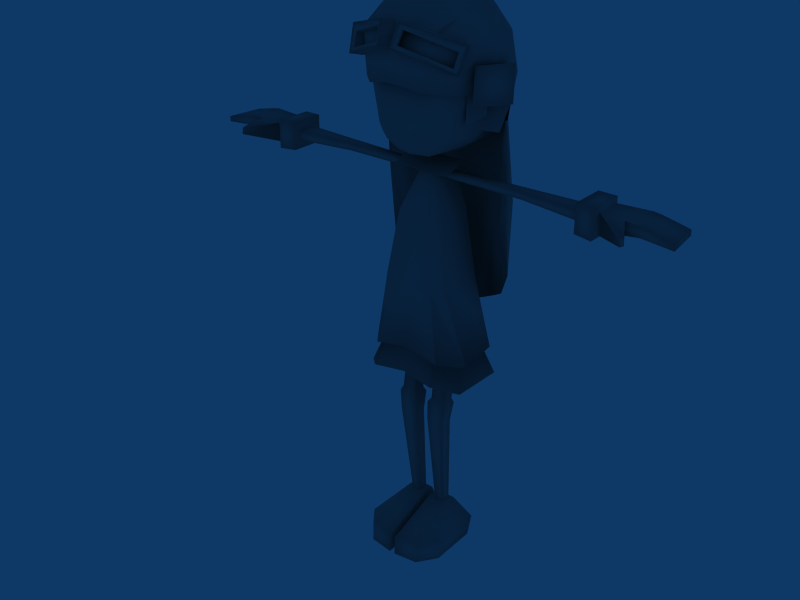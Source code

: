 # Source: PlayerGirl_test.blend  (saved by Blender 2.49.2; exported with 4.5.12 LTS)
import bpy
from mathutils import Matrix  # noqa: F401  (used for matrix-valued properties, if any)

bpy.ops.wm.read_factory_settings(use_empty=True)
scene = bpy.context.scene
scene.name = 'Scene'

# ---- collections
col_collection_1 = bpy.data.collections.new('Collection 1'); scene.collection.children.link(col_collection_1)
col_collection_2 = bpy.data.collections.new('Collection 2'); scene.collection.children.link(col_collection_2)

# ---- materials (node trees are filled in below, after node groups)
mat_02___default = bpy.data.materials.new('02 - Default')
mat_02___default.alpha_threshold = 0.0
mat_02___default.diffuse_color = (0.5882, 0.5882, 0.5882, 1.0)
mat_02___default.roughness = 0.5
mat_02___default.line_color = (0.0, 0.0, 0.0, 1.0)

# ---- material node trees

# ---- world
world_world = bpy.data.worlds.new('World'); scene.world = world_world
world_world.color = (0.05656, 0.2208, 0.4)
world_world.use_sun_shadow = False
world_world.sun_shadow_jitter_overblur = 0.0
world_world.cycles.sampling_method = 'MANUAL'
world_world.cycles.sample_map_resolution = 256

# ---- meshes
me_girlmesh = bpy.data.meshes.new('girlMesh')
me_girlmesh.from_pydata([(-4.374, 2.752, 73.21), (0.0009881, 5.865, 72.85), (-7.32, 5.718, 87.71), (-5.617, -5.823, 92.5), (-7.399, 4.919, 76.14), (0.0009881, -9.074, 76.14), (-7.945, 5.787, 81.92), (0.0009881, -8.842, 81.92), (-6.793, 4.234, 74.67), (0.0009881, -8.494, 74.67), (-5.153, -0.2986, 73.21), (-9.602, -0.2986, 87.73), (-8.18, -0.2986, 76.14), (-9.213, -0.2986, 81.92), (-7.009, -0.2986, 74.67), (-5.189, -8.045, 87.73), (-4.641, -8.149, 81.92), (-4.016, -8.235, 76.14), (-3.839, -7.449, 74.67), (-3.012, -5.877, 72.81), (-5.974, -5.167, 74.67), (-6.866, -5.608, 76.14), (-7.914, -5.763, 81.92), (-7.948, -5.633, 87.73), (-11.95, 2.67, 82.11), (-11.1, 0.5586, 76.61), (-8.18, -0.2986, 76.61), (-9.213, -0.2986, 82.42), (-8.967, 6.093, 47.28), (0.0009881, 8.847, 42.18), (-8.679, 6.218, 90.48), (0.0009881, 11.66, 89.83), (-6.761, 4.97, 93.79), (0.0009881, 5.134, 97.42), (0.0009881, -10.42, 89.87), (-7.089, -4.869, 93.78), (-8.064, 6.672, 79.17), (0.0009881, 11.25, 78.26), (0.0009881, 12.08, 84.52), (-9.123, 7.504, 84.05), (0.0009881, -10.99, 84.48), (-9.116, 6.957, 65.03), (-11.49, 3.913, 52.08), (0.0009881, -0.2986, 98.08), (-8.479, -0.2986, 94.95), (-10.96, -0.9222, 90.51), (-11.49, 1.963, 78.26), (-11.61, 2.591, 82.62), (-11.96, 3.684, 65.03), (-5.189, -9.496, 89.87), (-4.641, -10.3, 83.73), (-9.225, -6.508, 90.51), (-11.84, -0.371, 82.78), (-4.2, -0.2986, 97.36), (-3.234, 5.292, 96.28), (-3.363, 6.972, 95.16), (-4.909, 9.37, 90.25), (-5.077, 11.05, 84.05), (-5.054, 10.08, 78.26), (-5.071, 10.38, 65.03), (-4.968, 8.6, 44.59), (-3.489, -5.228, 95.78), (-3.019, -9.883, 89.87), (-2.577, -10.61, 84.19), (-10.43, 3.388, 90.49), (-7.654, 3.029, 94.26), (-4.074, 2.872, 96.75), (0.0009881, 2.542, 97.73), (-8.787, -6.202, 83.24), (-11.03, -2.665, 82.8), (-8.524, -4.283, 85.76), (-9.994, -0.8365, 85.89), (-9.667, -0.8365, 79.29), (-8.394, -4.229, 78.38), (-5.997, -7.58, 92.52), (-3.205, -8.06, 93.18), (0.0009881, -8.363, 93.6), (-1.046, -8.216, 92.92), (-1.417, -9.691, 92.08), (-1.064, -10.53, 90.03), (-8.415, -7.15, 87.29), (-10.7, -6.95, 90.91), (-9.457, -7.7, 89.89), (-8.669, -6.33, 89.47), (-2.414, -0.1754, 68.27), (-2.414, -0.1754, 69.28), (-2.414, -1.561, 68.27), (-2.414, -1.561, 69.28), (-28.7, 0.9239, 67.85), (-28.7, 0.9239, 69.46), (-28.7, -2.66, 69.46), (-42.06, 2.159, 68.31), (-42.06, 2.159, 69.22), (-27.32, 2.279, 71.12), (-27.32, 2.279, 66.4), (-42.8, -3.976, 68.31), (-27.32, -3.723, 66.4), (-27.32, -3.723, 71.12), (-42.8, -3.976, 69.22), (-30.37, 2.395, 71.05), (-30.37, 2.395, 66.24), (-30.37, -4.131, 66.24), (-30.37, -4.131, 71.05), (-30.83, 1.422, 70.37), (-31.07, -3.158, 66.97), (-31.07, 1.422, 66.65), (-30.83, -3.158, 70.37), (-36.44, 1.79, 70.5), (-35.18, -3.681, 68.34), (-36.57, 1.79, 68.34), (-35.06, -3.681, 70.5), (-36.17, -7.186, 69.33), (-36.56, -6.524, 69.27), (-36.68, -6.482, 68.17), (-36.4, -7.101, 68.14), (-37.83, 1.975, 70.22), (-37.57, -3.829, 68.69), (-37.9, 1.975, 68.69), (-37.51, -3.829, 70.22), (-38.42, -3.854, 70.05), (-38.74, 2.014, 70.01), (-16.07, 0.5966, 68.2), (-8.032, 4.819, 37.57), (-6.151, 2.654, 50.67), (-2.026, 1.821, 69.61), (-9.315, -3.552, 37.57), (0.0009881, -7.4, 39.93), (-6.033, -4.91, 50.67), (0.0009881, -6.332, 50.67), (-1.451, -1.702, 69.61), (-4.239, 2.233, 62.35), (0.0009881, 3.945, 62.35), (0.0009881, -5.387, 61.82), (-4.143, -4.228, 61.82), (-3.989, 4.433, 50.67), (-5.098, 6.812, 38.12), (-1.055, 2.616, 69.61), (-6.14, -7.497, 38.75), (-3.989, -6.332, 50.67), (-1.005, -2.079, 69.61), (-2.733, 3.945, 62.35), (-2.733, -5.387, 61.82), (-9.242, -4.968, 33.24), (-5.763, -8.531, 34.95), (-4.8, -6.332, 40.08), (-6.935, -3.969, 40.08), (-4.8, 4.433, 40.08), (0.0009884, 4.433, 40.08), (0.0001377, 8.077, 34.29), (-5.426, 7.367, 33.79), (-6.961, 2.654, 40.08), (-9.403, 4.489, 33.24), (-3.431, 0.4839, 6.518), (-1.679, 0.4839, 6.518), (-4.316, -0.8274, 24.3), (-3.431, -1.081, 6.518), (-1.679, -1.081, 6.518), (-4.316, -3.307, 24.51), (-1.383, -3.307, 24.51), (-4.156, -1.415, 37.97), (-1.525, -1.415, 37.97), (-1.835, -2.785, 28.74), (-4.637, -0.2726, 27.67), (-1.321, -3.22, 27.98), (-1.321, -0.2726, 27.67), (-7.143, 1.499, -0.2306), (-4.923, -10.53, -0.2306), (-0.5742, -1.475, 6.89), (-4.299, -1.475, 6.89), (-7.256, 2.409, 3.33), (-0.5605, -10.96, 3.33), (-5.036, -10.35, 3.33), (-0.5742, 0.8775, 6.89), (-4.299, 0.8775, 6.89), (-7.388, -7.306, 3.33), (-7.275, -7.141, -0.2306), (-0.5468, 1.499, -0.2306), (-0.5468, -11.13, -0.2306), (-0.5605, 2.409, 3.33), (-5.138, -4.202, 69.52), (0.0009881, -4.202, 69.52), (-5.138, 3.824, 69.34), (0.0009881, 3.824, 69.34), (-5.138, -0.1889, 71.05), (0.0009881, -0.1889, 71.05), (4.376, 2.752, 73.21), (7.322, 5.718, 87.71), (0.0009881, -6.816, 72.85), (0.0009881, -8.973, 87.73), (5.619, -5.823, 92.5), (0.0009881, -6.546, 93.65), (7.401, 4.919, 76.14), (7.947, 5.787, 81.92), (6.795, 4.234, 74.67), (0.0009881, 7.492, 74.67), (0.0009881, -0.2986, 72.85), (5.155, -0.2986, 73.21), (9.604, -0.2986, 87.73), (8.182, -0.2986, 76.14), (9.215, -0.2986, 81.92), (7.011, -0.2986, 74.67), (5.191, -8.045, 87.73), (4.643, -8.149, 81.92), (4.018, -8.235, 76.14), (3.841, -7.449, 74.67), (3.014, -5.877, 72.81), (5.976, -5.167, 74.67), (6.868, -5.608, 76.14), (7.916, -5.763, 81.92), (7.95, -5.633, 87.73), (11.95, 2.67, 82.11), (11.11, 0.5586, 76.61), (8.182, -0.2986, 76.61), (9.215, -0.2986, 82.42), (8.969, 6.093, 47.28), (8.681, 6.218, 90.48), (6.763, 4.97, 93.79), (7.091, -4.869, 93.78), (0.0009881, -5.592, 96.07), (8.066, 6.672, 79.17), (9.125, 7.504, 84.05), (9.118, 6.957, 65.03), (0.0009881, 11.47, 65.03), (11.49, 3.913, 52.08), (8.481, -0.2986, 94.95), (10.96, -0.9222, 90.51), (11.49, 1.963, 78.26), (11.61, 2.591, 82.62), (11.96, 3.684, 65.03), (5.191, -9.496, 89.87), (4.643, -10.3, 83.73), (9.227, -6.508, 90.51), (0.0009881, 9.057, 94.81), (11.84, -0.371, 82.78), (4.202, -0.2986, 97.36), (3.236, 5.292, 96.28), (3.365, 6.972, 95.16), (4.911, 9.37, 90.25), (5.079, 11.05, 84.05), (5.056, 10.08, 78.26), (5.073, 10.38, 65.03), (4.97, 8.6, 44.59), (3.491, -5.228, 95.78), (3.021, -9.883, 89.87), (2.579, -10.61, 84.19), (10.43, 3.388, 90.49), (7.656, 3.029, 94.26), (4.076, 2.872, 96.75), (8.789, -6.202, 83.24), (11.04, -2.665, 82.8), (8.526, -4.283, 85.76), (9.996, -0.8365, 85.89), (9.669, -0.8365, 79.29), (8.396, -4.229, 78.38), (5.999, -7.58, 92.52), (3.207, -8.06, 93.18), (1.048, -8.216, 92.92), (2.207, -11.06, 92.51), (1.066, -10.53, 90.03), (8.553, -7.33, 86.46), (8.417, -7.15, 87.29), (9.155, -5.682, 90.66), (8.671, -6.33, 89.47), (2.416, -0.1754, 68.27), (2.416, -1.561, 68.27), (2.416, -1.561, 69.28), (28.7, 0.9239, 67.85), (28.7, -2.66, 67.85), (28.7, -2.66, 69.46), (16.69, -1.396, 69.3), (42.06, 2.159, 68.31), (42.06, 2.159, 69.22), (27.32, 2.279, 71.12), (27.32, 2.279, 66.4), (42.8, -3.976, 68.31), (27.32, -3.723, 66.4), (27.32, -3.723, 71.12), (42.8, -3.976, 69.22), (30.37, 2.395, 71.05), (30.37, 2.395, 66.24), (30.37, -4.131, 66.24), (30.37, -4.131, 71.05), (30.83, 1.422, 70.37), (31.08, -3.158, 66.97), (31.08, 1.422, 66.65), (30.83, -3.158, 70.37), (36.44, 1.79, 70.5), (35.18, -3.681, 68.34), (36.57, 1.79, 68.34), (35.06, -3.681, 70.5), (36.17, -7.186, 69.33), (36.57, -6.524, 69.27), (36.68, -6.482, 68.17), (36.41, -7.101, 68.14), (37.84, 1.975, 70.22), (37.57, -3.829, 68.69), (37.9, 1.975, 68.69), (37.51, -3.829, 70.22), (38.42, -3.854, 70.05), (38.74, 2.014, 70.01), (16.07, 0.5966, 68.2), (8.034, 4.819, 37.57), (0.0001377, 6.803, 38.68), (6.153, 2.654, 50.67), (0.0009881, 4.433, 50.67), (2.028, 1.821, 69.61), (0.0009881, 2.882, 69.55), (9.317, -3.552, 37.57), (6.034, -4.91, 50.67), (1.453, -1.702, 69.61), (0.0009881, -2.005, 69.55), (4.24, 2.233, 62.35), (4.145, -4.228, 61.82), (3.991, 4.433, 50.67), (5.1, 6.812, 38.12), (1.057, 2.616, 69.61), (6.142, -7.497, 38.75), (3.991, -6.332, 50.67), (1.007, -2.079, 69.61), (2.735, 3.945, 62.35), (2.735, -5.387, 61.82), (9.244, -4.968, 33.24), (5.765, -8.531, 34.95), (4.802, -6.332, 40.08), (6.426, -4.177, 40.08), (4.802, 4.433, 40.08), (5.428, 7.367, 33.79), (0.0001375, -8.059, 35.67), (0.0009884, -6.332, 40.08), (6.963, 2.654, 40.08), (9.405, 4.489, 33.24), (3.401, 0.4839, 6.518), (4.286, -0.8274, 24.3), (4.158, 0.8182, 37.97), (3.401, -1.081, 6.518), (1.649, -1.081, 6.518), (4.286, -3.307, 24.51), (1.353, -3.307, 24.51), (4.158, -1.415, 37.97), (1.525, -1.415, 37.97), (1.806, -0.5443, 28.51), (4.607, -0.2726, 27.67), (1.291, -3.22, 27.98), (7.113, 1.499, -0.2306), (4.893, -10.53, -0.2306), (0.5441, -1.475, 6.89), (4.269, -1.475, 6.89), (7.226, 2.409, 3.33), (0.5304, -10.96, 3.33), (5.006, -10.35, 3.33), (0.5441, 0.8775, 6.89), (4.269, 0.8775, 6.89), (7.358, -7.306, 3.33), (7.245, -7.141, -0.2306), (0.5167, 1.499, -0.2306), (0.5167, -11.13, -0.2306), (0.5304, 2.409, 3.33), (5.14, -4.202, 69.52), (5.14, 3.824, 69.34), (5.14, -0.1889, 71.05), (-10.52, -5.594, 81.9), (-12.56, 0.6835, 81.35), (-10.33, -5.032, 87.64), (-12.36, 1.246, 87.09), (-0.3971, -9.696, 89.35), (-0.9989, -12.8, 90.05), (-1.852, -11.9, 90.45), (-10.1, -8.598, 86.71), (-8.551, -7.33, 86.46), (-9.203, -8.52, 87.72), (-9.153, -5.682, 90.66), (-2.205, -11.06, 92.51), (-1.648, -11.32, 93.62), (-17.45, 0.6201, 69.3), (-16.69, -1.396, 68.13), (-28.7, -2.66, 67.85), (-17.45, 0.6201, 68.13), (-16.07, 0.5966, 69.29), (-16.69, -1.396, 69.3), (-4.156, 0.8182, 37.97), (-4.341, -2.785, 28.74), (-4.341, -0.5443, 28.51), (-4.637, -3.22, 27.98), (-1.525, 0.8182, 37.97), (-1.835, -0.5443, 28.51), (-1.383, -0.8274, 24.3), (1.65, -11.32, 93.62), (1.854, -11.9, 90.45), (0.3991, -9.696, 89.35), (1.001, -12.8, 90.05), (9.205, -8.52, 87.72), (10.7, -6.95, 90.91), (10.1, -8.598, 86.71), (9.459, -7.7, 89.89), (1.419, -9.691, 92.08), (17.45, 0.6201, 69.3), (17.45, 0.6201, 68.13), (16.69, -1.396, 68.13), (28.7, 0.9239, 69.46), (16.07, 0.5966, 69.29), (2.416, -0.1754, 69.28), (4.311, -0.5443, 28.51), (4.311, -2.785, 28.74), (1.806, -2.785, 28.74), (4.607, -3.22, 27.98), (1.525, 0.8182, 37.97), (1.353, -0.8274, 24.3), (1.291, -0.2726, 27.67), (1.649, 0.4839, 6.518), (-8.967, 4.574, 65.21), (-4.968, 7.082, 65.21), (0.0009844, 7.328, 65.21), (-11.49, 2.394, 65.21), (8.969, 4.574, 65.21), (4.97, 7.082, 65.21), (11.49, 2.394, 65.21), (-8.967, 4.574, 78.35), (-4.968, 7.082, 78.35), (0.0009824, 7.328, 78.35), (-11.49, 1.37, 78.35), (8.969, 4.574, 78.35), (4.97, 7.082, 78.35), (11.49, 1.37, 78.35), (-13.12, 1.004, 87.14), (-11.08, -5.274, 87.69), (-13.32, 0.4417, 81.4), (-11.28, -5.836, 81.95), (0.0009883, -9.957, 84.28), (-2.126, -9.639, 84.04), (-3.829, -9.385, 83.66), (-7.249, -6.006, 83.26), (-9.578, 1.248, 82.74), (-9.764, -1.196, 82.88), (-9.102, -3.088, 82.89), (2.128, -9.639, 84.04), (3.831, -9.385, 83.66), (7.251, -6.006, 83.26), (9.58, 1.248, 82.74), (9.766, -1.196, 82.88), (9.104, -3.088, 82.89)], [], [(19, 18, 20), (23, 15, 3), (45, 52, 69), (54, 55, 32), (377, 373, 378), (376, 121, 374), (116, 118, 119), (120, 115, 117), (174, 171, 168), (205, 206, 204), (209, 189, 201), (225, 249, 233), (235, 216, 236), (399, 269, 395), (396, 397, 300), (295, 298, 297), (299, 296, 294), (352, 346, 349), (344, 355, 353), (166, 175, 177), (42, 412, 48), (223, 228, 415), (185, 196, 195), (0, 195, 10), (0, 1, 185, 195), (422, 415, 228, 226), (48, 412, 419, 46), (413, 415, 422, 420), (414, 421, 418, 411), (413, 420, 421, 414), (409, 416, 419, 412), (411, 418, 417, 410), (410, 417, 416, 409), (214, 223, 415, 413), (29, 241, 414, 411), (241, 214, 413, 414), (28, 409, 412, 42), (29, 411, 410, 60), (60, 410, 409, 28), (301, 307, 324, 329), (329, 325, 314, 301), (314, 325, 147, 302), (135, 302, 147, 146), (135, 146, 150, 122), (122, 150, 145, 125), (125, 145, 144, 137), (137, 144, 328, 126), (328, 323, 316, 126), (307, 316, 323, 324), (151, 149, 143, 142), (148, 327, 143, 149), (148, 326, 322, 327), (322, 326, 330, 321), (165, 176, 177, 175), (343, 353, 355, 354), (365, 364, 77, 372), (371, 366, 365, 372), (79, 366, 371, 78), (367, 368, 364, 365), (366, 369, 367, 365), (369, 82, 81, 367), (81, 372, 77, 370), (371, 372, 81, 82), (83, 78, 371, 82), (378, 90, 375, 374), (374, 375, 88, 376), (378, 373, 89, 90), (376, 373, 377, 121), (85, 377, 378, 87), (374, 121, 84, 86), (154, 385, 153, 152), (380, 159, 379, 381), (152, 155, 157, 154), (383, 384, 381, 379), (380, 161, 160, 159), (381, 384, 164, 162), (380, 382, 163, 161), (161, 384, 383, 160), (164, 163, 158, 385), (389, 386, 256, 388), (389, 387, 257, 386), (258, 394, 257, 387), (392, 389, 388, 259), (392, 390, 387, 389), (390, 260, 258, 387), (261, 391, 392, 259), (391, 393, 390, 392), (262, 260, 390, 393), (256, 386, 391, 261), (257, 393, 391, 386), (257, 394, 262, 393), (267, 268, 269, 397), (266, 267, 397, 396), (396, 300, 399, 395), (397, 269, 265, 264), (300, 263, 400, 399), (269, 399, 400, 265), (397, 264, 263, 300), (408, 406, 332, 331), (406, 407, 341, 332), (333, 338, 402, 401), (336, 334, 331, 332), (405, 333, 401, 340), (402, 338, 339, 403), (402, 404, 341, 401), (407, 340, 401, 341), (342, 404, 402, 403), (403, 339, 405, 340), (407, 406, 337, 342), (407, 342, 403, 340), (337, 406, 408, 335), (363, 361, 360, 362), (184, 180, 357, 359), (182, 184, 359, 358), (354, 345, 350, 356), (354, 355, 348, 345), (353, 343, 347, 352), (351, 346, 352, 347), (350, 345, 346, 351), (352, 349, 344, 353), (346, 345, 348, 349), (347, 356, 350, 351), (349, 348, 355, 344), (354, 356, 347, 343), (341, 404, 336, 332), (404, 342, 337, 336), (336, 337, 335, 334), (330, 329, 324, 321), (330, 326, 325, 329), (322, 323, 328, 327), (326, 148, 147, 325), (321, 324, 323, 322), (312, 311, 305, 309), (308, 303, 311, 312), (301, 303, 308, 307), (301, 314, 313, 303), (303, 313, 319, 311), (311, 319, 315, 305), (319, 131, 306, 315), (317, 320, 132, 128), (316, 317, 128, 126), (313, 304, 131, 319), (314, 302, 304, 313), (320, 318, 310, 132), (309, 318, 320, 312), (308, 312, 320, 317), (307, 308, 317, 316), (272, 273, 275, 276), (299, 294, 297, 298), (299, 298, 277, 271), (296, 295, 287, 288), (295, 297, 289, 287), (296, 288, 286, 294), (271, 277, 274, 270), (293, 290, 285, 283), (292, 293, 283, 287), (292, 287, 289, 291), (291, 289, 285, 290), (289, 297, 294, 286), (283, 284, 288, 287), (290, 293, 292, 291), (286, 288, 284, 282), (285, 289, 286, 282), (283, 280, 279, 284), (285, 281, 280, 283), (284, 279, 278, 282), (278, 281, 285, 282), (280, 275, 273, 279), (276, 275, 280, 281), (279, 273, 272, 278), (272, 276, 281, 278), (274, 295, 296, 270), (277, 298, 295, 274), (296, 299, 271, 270), (269, 268, 398, 395), (266, 396, 395, 398), (220, 227, 226, 219), (219, 226, 228, 221), (228, 223, 214, 221), (215, 220, 238, 237), (215, 237, 236, 216), (235, 236, 232, 33), (255, 76, 34, 243), (254, 255, 243, 229), (253, 252, 251, 250), (248, 249, 225, 231), (247, 67, 43, 234), (247, 234, 224, 246), (246, 224, 225, 245), (233, 227, 245, 225), (230, 229, 243, 244), (255, 254, 217, 242), (242, 217, 224, 234), (240, 241, 29, 222), (239, 240, 222, 37), (239, 37, 38, 238), (237, 238, 38, 31), (236, 237, 31, 232), (33, 67, 247, 235), (235, 247, 246, 216), (242, 218, 76, 255), (231, 225, 224, 217), (217, 254, 229, 231), (231, 229, 230, 248), (240, 239, 219, 221), (40, 244, 243, 34), (215, 245, 227, 220), (239, 238, 220, 219), (218, 242, 234, 43), (216, 246, 245, 215), (241, 240, 221, 214), (210, 213, 212, 211), (189, 190, 188, 201), (209, 201, 202, 208), (208, 202, 203, 207), (203, 204, 206, 207), (205, 196, 200, 206), (206, 200, 198, 207), (207, 198, 199, 208), (208, 199, 197, 209), (196, 205, 187, 195), (193, 200, 196, 185), (204, 203, 5, 9), (7, 202, 201, 188), (192, 199, 198, 191), (191, 198, 200, 193), (5, 203, 202, 7), (197, 199, 192, 186), (205, 204, 9, 187), (1, 194, 193, 185), (184, 183, 179, 180), (182, 181, 183, 184), (176, 178, 172, 167), (170, 177, 176, 167), (169, 165, 175, 174), (174, 168, 173, 169), (172, 173, 168, 167), (153, 385, 158, 156), (161, 163, 164, 384), (174, 175, 166, 171), (168, 171, 170, 167), (172, 178, 169, 173), (171, 166, 177, 170), (176, 165, 169, 178), (157, 382, 162, 154), (380, 381, 162, 382), (158, 163, 382, 157), (156, 158, 157, 155), (162, 164, 385, 154), (145, 150, 151, 142), (146, 149, 151, 150), (328, 144, 143, 327), (147, 148, 149, 146), (144, 145, 142, 143), (124, 130, 133, 129), (130, 123, 127, 133), (127, 123, 122, 125), (134, 135, 122, 123), (140, 134, 123, 130), (136, 140, 130, 124), (306, 131, 140, 136), (132, 141, 138, 128), (128, 138, 137, 126), (131, 304, 134, 140), (304, 302, 135, 134), (310, 139, 141, 132), (129, 133, 141, 139), (141, 133, 127, 138), (138, 127, 125, 137), (96, 94, 93, 97), (121, 377, 85, 84), (118, 115, 120, 119), (98, 119, 120, 92), (108, 116, 117, 109), (110, 118, 116, 108), (107, 109, 117, 115), (92, 91, 95, 98), (106, 111, 114, 104), (104, 114, 113, 108), (113, 112, 110, 108), (112, 111, 106, 110), (115, 118, 110, 107), (104, 108, 109, 105), (111, 112, 113, 114), (105, 109, 107, 103), (106, 103, 107, 110), (104, 105, 100, 101), (101, 102, 106, 104), (105, 103, 99, 100), (106, 102, 99, 103), (101, 100, 94, 96), (97, 102, 101, 96), (100, 99, 93, 94), (102, 97, 93, 99), (117, 116, 95, 91), (98, 95, 116, 119), (117, 91, 92, 120), (87, 378, 374, 86), (88, 89, 373, 376), (83, 82, 369, 80), (367, 81, 370, 368), (79, 80, 369, 366), (46, 47, 39, 36), (48, 46, 36, 41), (48, 41, 28, 42), (57, 39, 30, 56), (55, 56, 30, 32), (232, 55, 54, 33), (34, 76, 75, 62), (62, 75, 74, 49), (73, 70, 71, 72), (45, 69, 68, 51), (43, 67, 66, 53), (44, 53, 66, 65), (45, 44, 65, 64), (50, 63, 62, 49), (75, 61, 35, 74), (44, 35, 61, 53), (29, 60, 59, 222), (222, 59, 58, 37), (38, 37, 58, 57), (38, 57, 56, 31), (31, 56, 55, 232), (33, 54, 66, 67), (52, 45, 64, 47), (65, 66, 54, 32), (61, 75, 76, 218), (51, 35, 44, 45), (35, 51, 49, 74), (51, 68, 50, 49), (36, 58, 59, 41), (62, 63, 40, 34), (30, 39, 47, 64), (39, 57, 58, 36), (53, 61, 218, 43), (32, 30, 64, 65), (41, 59, 60, 28), (26, 27, 24, 25), (3, 15, 188, 190), (16, 15, 23, 22), (17, 16, 22, 21), (17, 21, 20, 18), (19, 20, 14, 10), (12, 14, 20, 21), (13, 12, 21, 22), (11, 13, 22, 23), (10, 195, 187, 19), (8, 0, 10, 14), (18, 9, 5, 17), (15, 16, 7, 188), (12, 13, 6, 4), (14, 12, 4, 8), (16, 17, 5, 7), (11, 2, 6, 13), (19, 187, 9, 18), (1, 0, 8, 194), (360, 426, 425, 361), (361, 425, 423, 363), (363, 423, 424, 362), (362, 424, 426, 360), (426, 424, 423, 425), (40, 63, 428, 427), (50, 68, 430, 429), (52, 47, 431, 432), (63, 50, 429, 428), (68, 69, 433, 430), (69, 52, 432, 433), (244, 40, 427, 434), (248, 230, 435, 436), (227, 233, 438, 437), (230, 244, 434, 435), (249, 248, 436, 439), (233, 249, 439, 438)])
me_girlmesh.polygons.foreach_set('use_smooth', [True] * 373)
_uv = me_girlmesh.uv_layers.new(name='UVTex')
_uv.uv.foreach_set('vector', [0.5008, 0.7681, 0.5415, 0.7734, 0.5415, 0.8227, 0.8455, 0.8683, 0.8455, 0.8046, 0.9564, 0.8145, 0.1508, 0.7908, 0.04605, 0.7112, 0.02672, 0.8026, 0.2876, 0.8124, 0.2893, 0.7994, 0.2308, 0.7811, 0.8021, 0.4155, 0.8022, 0.4161, 0.8684, 0.4193, 0.8024, 0.416, 0.8021, 0.4155, 0.8684, 0.4193, 0.08201, 0.1331, 0.08288, 0.1348, 0.07004, 0.1351, 0.06549, 0.02318, 0.0783, 0.02416, 0.07743, 0.02255, 0.518, 0.1262, 0.5561, 0.1044, 0.4326, 0.09423, 0.5008, 0.7681, 0.5415, 0.8227, 0.5415, 0.7734, 0.8455, 0.8683, 0.9564, 0.8145, 0.8455, 0.8046, 0.1508, 0.7908, 0.02672, 0.8026, 0.04605, 0.7112, 0.2876, 0.8124, 0.2308, 0.7811, 0.2893, 0.7994, 0.8021, 0.4155, 0.8684, 0.4193, 0.8022, 0.4161, 0.8024, 0.416, 0.8684, 0.4193, 0.8021, 0.4155, 0.08201, 0.1331, 0.07004, 0.1351, 0.08288, 0.1348, 0.06549, 0.02318, 0.07743, 0.02255, 0.0783, 0.02416, 0.518, 0.1262, 0.4326, 0.09423, 0.5561, 0.1044, 0.8516, 0.4638, 0.8144, 0.4607, 0.873, 0.4913, 0.8528, 0.4633, 0.8738, 0.4911, 0.8156, 0.4596, 0.3556, 0.5879, 0.3569, 0.6876, 0.3696, 0.6843, 0.3556, 0.5879, 0.3696, 0.6843, 0.3569, 0.6876, 0.4293, 0.8043, 0.4601, 0.8083, 0.499, 0.6848, 0.4293, 0.8043, 0.499, 0.6848, 0.4601, 0.8083, 0.4293, 0.8043, 0.499, 0.6848, 0.4293, 0.8043, 0.499, 0.6848, 0.3556, 0.7863, 0.3569, 0.6876, 0.3696, 0.6843, 0.3684, 0.7836, 0.3696, 0.6843, 0.3569, 0.6876, 0.3556, 0.7863, 0.3684, 0.7836, 0.211, 0.585, 0.149, 0.5728, 0.1431, 0.3953, 0.1939, 0.3953, 0.2647, 0.3953, 0.35, 0.3953, 0.3497, 0.5728, 0.2647, 0.5728, 0.2647, 0.5728, 0.211, 0.585, 0.1939, 0.3953, 0.2647, 0.3953, 0.149, 0.5728, 0.211, 0.585, 0.1939, 0.3953, 0.1431, 0.3953, 0.2647, 0.3953, 0.2647, 0.5728, 0.3497, 0.5728, 0.35, 0.3953, 0.2647, 0.5728, 0.2647, 0.3953, 0.1939, 0.3953, 0.211, 0.585, 0.1939, 0.3953, 0.1431, 0.3953, 0.1512, 0.2218, 0.1954, 0.1574, 0.2647, 0.3953, 0.2645, 0.1214, 0.3471, 0.08898, 0.35, 0.3953, 0.2645, 0.1214, 0.2647, 0.3953, 0.1939, 0.3953, 0.1954, 0.1574, 0.1431, 0.3953, 0.1939, 0.3953, 0.1954, 0.1574, 0.1512, 0.2218, 0.2645, 0.1214, 0.2647, 0.3953, 0.35, 0.3953, 0.3471, 0.08898, 0.2647, 0.3953, 0.2645, 0.1214, 0.1954, 0.1574, 0.1939, 0.3953, 0.9713, 0.9089, 0.9806, 0.9579, 0.9576, 0.9607, 0.9588, 0.9247, 0.9588, 0.9247, 0.9477, 0.9144, 0.9522, 0.8969, 0.9713, 0.9089, 0.9522, 0.8969, 0.9477, 0.9144, 0.9209, 0.9134, 0.9209, 0.8966, 0.8891, 0.8966, 0.9209, 0.8966, 0.9209, 0.9134, 0.8937, 0.9145, 0.8891, 0.8966, 0.8937, 0.9145, 0.882, 0.9247, 0.8692, 0.9087, 0.8692, 0.9087, 0.882, 0.9247, 0.8823, 0.9596, 0.8613, 0.959, 0.8613, 0.959, 0.8823, 0.9596, 0.894, 0.9729, 0.8842, 0.9821, 0.8842, 0.9821, 0.894, 0.9729, 0.9212, 0.9742, 0.9213, 0.9807, 0.9212, 0.9742, 0.9488, 0.973, 0.9588, 0.9821, 0.9213, 0.9807, 0.9806, 0.9579, 0.9588, 0.9821, 0.9488, 0.973, 0.9576, 0.9607, 0.2481, 0.02743, 0.2674, 0.01422, 0.2657, 0.08963, 0.2479, 0.07218, 0.2932, 0.01108, 0.2932, 0.0877, 0.2657, 0.08963, 0.2674, 0.01422, 0.2932, 0.01108, 0.319, 0.01422, 0.3207, 0.08963, 0.2932, 0.0877, 0.3207, 0.08963, 0.319, 0.01422, 0.3383, 0.02743, 0.3385, 0.07218, 0.8755, 0.5641, 0.8198, 0.5663, 0.8156, 0.4596, 0.8738, 0.4911, 0.8758, 0.5643, 0.873, 0.4913, 0.8144, 0.4607, 0.8202, 0.5673, 0.4239, 0.9781, 0.2655, 0.9781, 0.2655, 0.9334, 0.4239, 0.9334, 0.4239, 0.9334, 0.4239, 0.9781, 0.2655, 0.9781, 0.2655, 0.9334, 0.4239, 0.9781, 0.2655, 0.9781, 0.2655, 0.9334, 0.4239, 0.9334, 0.4239, 0.9781, 0.2655, 0.9781, 0.2655, 0.9334, 0.4239, 0.9334, 0.4239, 0.9334, 0.4239, 0.9781, 0.2655, 0.9781, 0.2655, 0.9334, 0.4239, 0.9334, 0.4239, 0.9781, 0.2655, 0.9781, 0.2655, 0.9334, 0.4239, 0.9334, 0.4239, 0.9781, 0.2655, 0.9781, 0.2655, 0.9334, 0.4239, 0.9781, 0.2655, 0.9781, 0.2655, 0.9334, 0.4239, 0.9334, 0.4239, 0.9334, 0.4239, 0.9781, 0.2655, 0.9781, 0.2655, 0.9334, 0.8684, 0.4194, 0.8885, 0.01287, 0.7863, 0.01249, 0.8022, 0.4158, 0.8684, 0.4193, 0.8885, 0.01287, 0.7863, 0.01249, 0.8024, 0.416, 0.8684, 0.4193, 0.8022, 0.4161, 0.7863, 0.01249, 0.8885, 0.01287, 0.8022, 0.4158, 0.8684, 0.4193, 0.8685, 0.4194, 0.8024, 0.4159, 0.7863, 0.01249, 0.8021, 0.4155, 0.8684, 0.4193, 0.8885, 0.01287, 0.8684, 0.4193, 0.8021, 0.4155, 0.7863, 0.01249, 0.8885, 0.01287, 0.9224, 0.4102, 0.9907, 0.4139, 0.9761, 0.01767, 0.9293, 0.0103, 0.8684, 0.4193, 0.8885, 0.01287, 0.7863, 0.01249, 0.8021, 0.4155, 0.9293, 0.0103, 0.9761, 0.01767, 0.9907, 0.4139, 0.9224, 0.4102, 0.8885, 0.01287, 0.7863, 0.01249, 0.8021, 0.4155, 0.8684, 0.4193, 0.7863, 0.01249, 0.8021, 0.4155, 0.8684, 0.4193, 0.8885, 0.01287, 0.9162, 0.671, 0.973, 0.671, 0.9805, 0.6384, 0.8985, 0.631, 0.9162, 0.671, 0.8985, 0.631, 0.9805, 0.6384, 0.973, 0.671, 0.8885, 0.01287, 0.7863, 0.01249, 0.8021, 0.4155, 0.8684, 0.4193, 0.8985, 0.631, 0.9805, 0.6384, 0.9907, 0.4139, 0.9224, 0.4102, 0.4239, 0.9781, 0.4239, 0.9334, 0.2655, 0.9334, 0.2655, 0.9781, 0.2655, 0.9781, 0.4239, 0.9781, 0.4239, 0.9334, 0.2655, 0.9334, 0.4239, 0.9781, 0.4239, 0.9334, 0.2655, 0.9334, 0.2655, 0.9781, 0.4239, 0.9781, 0.4239, 0.9334, 0.2655, 0.9334, 0.2655, 0.9781, 0.2655, 0.9781, 0.4239, 0.9781, 0.4239, 0.9334, 0.2655, 0.9334, 0.2655, 0.9781, 0.4239, 0.9781, 0.4239, 0.9334, 0.2655, 0.9334, 0.2655, 0.9781, 0.4239, 0.9781, 0.4239, 0.9334, 0.2655, 0.9334, 0.2655, 0.9781, 0.4239, 0.9781, 0.4239, 0.9334, 0.2655, 0.9334, 0.4239, 0.9781, 0.4239, 0.9334, 0.2655, 0.9334, 0.2655, 0.9781, 0.2655, 0.9781, 0.4239, 0.9781, 0.4239, 0.9334, 0.2655, 0.9334, 0.4239, 0.9781, 0.4239, 0.9334, 0.2655, 0.9334, 0.2655, 0.9781, 0.2655, 0.9781, 0.4239, 0.9781, 0.4239, 0.9334, 0.2655, 0.9334, 0.7863, 0.01249, 0.8885, 0.01287, 0.8684, 0.4194, 0.8022, 0.4158, 0.7863, 0.01249, 0.8885, 0.01287, 0.8684, 0.4193, 0.8024, 0.416, 0.8022, 0.4158, 0.8024, 0.4159, 0.8685, 0.4194, 0.8684, 0.4193, 0.8022, 0.4158, 0.8684, 0.4194, 0.8885, 0.01287, 0.7863, 0.01249, 0.8024, 0.4159, 0.7863, 0.01249, 0.8885, 0.01287, 0.8685, 0.4194, 0.8684, 0.4193, 0.8021, 0.4155, 0.7863, 0.01249, 0.8885, 0.01287, 0.8684, 0.4193, 0.8885, 0.01287, 0.7863, 0.01249, 0.8021, 0.4155, 0.9761, 0.01767, 0.9907, 0.4139, 0.9224, 0.4102, 0.9293, 0.0103, 0.9907, 0.4139, 0.9805, 0.6384, 0.8985, 0.631, 0.9224, 0.4102, 0.7863, 0.01249, 0.8885, 0.01287, 0.8684, 0.4193, 0.8021, 0.4155, 0.9907, 0.4139, 0.9761, 0.01767, 0.9293, 0.0103, 0.9224, 0.4102, 0.8885, 0.01287, 0.8684, 0.4193, 0.8021, 0.4155, 0.7863, 0.01249, 0.7863, 0.01249, 0.8885, 0.01287, 0.8684, 0.4193, 0.8021, 0.4155, 0.973, 0.671, 0.9805, 0.6384, 0.8985, 0.631, 0.9162, 0.671, 0.9805, 0.6384, 0.973, 0.671, 0.9162, 0.671, 0.8985, 0.631, 0.9805, 0.6384, 0.8985, 0.631, 0.9162, 0.671, 0.973, 0.671, 0.8885, 0.01287, 0.8684, 0.4193, 0.8021, 0.4155, 0.7863, 0.01249, 0.8985, 0.631, 0.9224, 0.4102, 0.9907, 0.4139, 0.9805, 0.6384, 0.8985, 0.631, 0.9805, 0.6384, 0.973, 0.671, 0.9162, 0.671, 0.9907, 0.4139, 0.9224, 0.4102, 0.9293, 0.0103, 0.9761, 0.01767, 0.7732, 0.1688, 0.7732, 0.01406, 0.6185, 0.01406, 0.6185, 0.1688, 0.09284, 0.4404, 0.09284, 0.4851, 0.02892, 0.4851, 0.02892, 0.4404, 0.09284, 0.4851, 0.09284, 0.4404, 0.02892, 0.4404, 0.02892, 0.4851, 0.3687, 0.02928, 0.4326, 0.04309, 0.402, 0.04309, 0.3903, 0.0429, 0.3687, 0.02928, 0.6012, 0.02873, 0.564, 0.0429, 0.4326, 0.04309, 0.5598, 0.174, 0.3705, 0.178, 0.3903, 0.1348, 0.518, 0.1262, 0.402, 0.09423, 0.4326, 0.09423, 0.518, 0.1262, 0.3903, 0.1348, 0.402, 0.04309, 0.4326, 0.04309, 0.4326, 0.09423, 0.402, 0.09423, 0.518, 0.1262, 0.5561, 0.1044, 0.6104, 0.1132, 0.5598, 0.174, 0.4326, 0.09423, 0.4326, 0.04309, 0.564, 0.0429, 0.5561, 0.1044, 0.3903, 0.1348, 0.3903, 0.0429, 0.402, 0.04309, 0.402, 0.09423, 0.5561, 0.1044, 0.564, 0.0429, 0.6012, 0.02873, 0.6104, 0.1132, 0.3687, 0.02928, 0.3903, 0.0429, 0.3903, 0.1348, 0.3705, 0.178, 0.8985, 0.631, 0.9805, 0.6384, 0.9907, 0.4139, 0.9224, 0.4102, 0.8985, 0.631, 0.9805, 0.6384, 0.9907, 0.4139, 0.9224, 0.4102, 0.9224, 0.4102, 0.9907, 0.4139, 0.9761, 0.01767, 0.9293, 0.0103, 0.6657, 0.2993, 0.6637, 0.1952, 0.5201, 0.2058, 0.5294, 0.3083, 0.6657, 0.2993, 0.7099, 0.2911, 0.7007, 0.1923, 0.6637, 0.1952, 0.4574, 0.3091, 0.4531, 0.2039, 0.3711, 0.204, 0.3711, 0.3081, 0.7099, 0.2911, 0.7749, 0.2913, 0.7791, 0.1884, 0.7007, 0.1923, 0.5294, 0.3083, 0.5201, 0.2058, 0.4531, 0.2039, 0.4574, 0.3091, 0.6792, 0.3949, 0.6917, 0.5397, 0.7852, 0.4718, 0.7832, 0.4141, 0.5784, 0.4113, 0.5909, 0.556, 0.6917, 0.5397, 0.6792, 0.3949, 0.3891, 0.5888, 0.5909, 0.556, 0.5784, 0.4113, 0.3766, 0.444, 0.3891, 0.5888, 0.4056, 0.6301, 0.597, 0.5917, 0.5909, 0.556, 0.5909, 0.556, 0.597, 0.5917, 0.6954, 0.5771, 0.6917, 0.5397, 0.6917, 0.5397, 0.6954, 0.5771, 0.799, 0.5596, 0.7852, 0.4718, 0.6954, 0.5771, 0.7054, 0.6186, 0.8061, 0.6009, 0.799, 0.5596, 0.5816, 0.3833, 0.6788, 0.3718, 0.678, 0.3233, 0.566, 0.3343, 0.3664, 0.3933, 0.5816, 0.3833, 0.566, 0.3343, 0.3815, 0.326, 0.597, 0.5917, 0.6047, 0.6362, 0.7054, 0.6186, 0.6954, 0.5771, 0.4056, 0.6301, 0.4033, 0.6715, 0.6047, 0.6362, 0.597, 0.5917, 0.6788, 0.3718, 0.783, 0.3879, 0.7819, 0.3752, 0.678, 0.3233, 0.7832, 0.4141, 0.783, 0.3879, 0.6788, 0.3718, 0.6792, 0.3949, 0.5784, 0.4113, 0.6792, 0.3949, 0.6788, 0.3718, 0.5816, 0.3833, 0.3766, 0.444, 0.5784, 0.4113, 0.5816, 0.3833, 0.3664, 0.3933, 0.2266, 0.0193, 0.2266, 0.01434, 0.2266, 0.1287, 0.2266, 0.1337, 0.06549, 0.02318, 0.0783, 0.02416, 0.08288, 0.1348, 0.07004, 0.1351, 0.06549, 0.02318, 0.07004, 0.1351, 0.008333, 0.1365, 0.01873, 0.01959, 0.07743, 0.02255, 0.08201, 0.1331, 0.1157, 0.13, 0.09619, 0.02569, 0.08201, 0.1331, 0.08288, 0.1348, 0.1175, 0.1322, 0.1157, 0.13, 0.07743, 0.02255, 0.09619, 0.02569, 0.09793, 0.02796, 0.0783, 0.02416, 0.01873, 0.01959, 0.008333, 0.1365, 0.008333, 0.1355, 0.01873, 0.01863, 0.09848, 0.1949, 0.1018, 0.1978, 0.1771, 0.1221, 0.1737, 0.1185, 0.09458, 0.1832, 0.09848, 0.1949, 0.1737, 0.1185, 0.1157, 0.13, 0.09458, 0.1832, 0.1157, 0.13, 0.1175, 0.1322, 0.09622, 0.1851, 0.09622, 0.1851, 0.1175, 0.1322, 0.1771, 0.1221, 0.1018, 0.1978, 0.1175, 0.1322, 0.08288, 0.1348, 0.0783, 0.02416, 0.09793, 0.02796, 0.1737, 0.1185, 0.1737, 0.03093, 0.09619, 0.02569, 0.1157, 0.13, 0.1018, 0.1978, 0.09848, 0.1949, 0.09458, 0.1832, 0.09622, 0.1851, 0.09793, 0.02796, 0.09619, 0.02569, 0.1737, 0.03093, 0.1771, 0.03485, 0.1771, 0.1221, 0.1175, 0.1322, 0.09793, 0.02796, 0.1771, 0.03485, 0.1737, 0.1185, 0.1836, 0.1363, 0.1836, 0.01196, 0.1737, 0.03093, 0.1771, 0.1221, 0.1836, 0.1414, 0.1836, 0.1363, 0.1737, 0.1185, 0.1737, 0.03093, 0.1836, 0.01196, 0.1836, 0.01702, 0.1771, 0.03485, 0.1836, 0.01702, 0.1836, 0.1414, 0.1771, 0.1221, 0.1771, 0.03485, 0.1836, 0.1363, 0.2266, 0.1287, 0.2266, 0.01434, 0.1836, 0.01196, 0.2266, 0.1337, 0.2266, 0.1287, 0.1836, 0.1363, 0.1836, 0.1414, 0.1836, 0.01196, 0.2266, 0.01434, 0.2266, 0.0193, 0.1836, 0.01702, 0.2266, 0.0193, 0.2266, 0.1337, 0.1836, 0.1414, 0.1836, 0.01702, 0.008333, 0.1355, 0.08201, 0.1331, 0.07743, 0.02255, 0.01873, 0.01863, 0.008333, 0.1365, 0.07004, 0.1351, 0.08201, 0.1331, 0.008333, 0.1355, 0.07743, 0.02255, 0.06549, 0.02318, 0.01873, 0.01959, 0.01873, 0.01863, 0.8684, 0.4193, 0.8885, 0.01287, 0.7863, 0.01249, 0.8022, 0.4161, 0.7863, 0.01249, 0.8022, 0.4158, 0.8684, 0.4193, 0.8885, 0.01287, 0.1944, 0.6504, 0.1478, 0.6312, 0.149, 0.5728, 0.211, 0.585, 0.211, 0.585, 0.149, 0.5728, 0.1431, 0.3953, 0.1939, 0.3953, 0.1431, 0.3953, 0.1512, 0.2218, 0.1954, 0.1574, 0.1939, 0.3953, 0.2003, 0.7367, 0.1944, 0.6504, 0.2653, 0.6504, 0.2663, 0.7336, 0.2003, 0.7367, 0.2663, 0.7336, 0.2893, 0.7994, 0.2308, 0.7811, 0.2876, 0.8124, 0.2893, 0.7994, 0.3473, 0.7947, 0.343, 0.8296, 0.1904, 0.9032, 0.223, 0.9293, 0.164, 0.972, 0.1282, 0.9162, 0.1605, 0.8572, 0.1904, 0.9032, 0.1282, 0.9162, 0.117, 0.8959, 0.08079, 0.6232, 0.08075, 0.5111, 0.0283, 0.51, 0.0146, 0.6162, 0.03909, 0.8509, 0.02672, 0.8026, 0.1508, 0.7908, 0.1293, 0.8467, 0.273, 0.8207, 0.3255, 0.8595, 0.292, 0.8793, 0.2559, 0.8454, 0.273, 0.8207, 0.2559, 0.8454, 0.191, 0.8226, 0.2138, 0.7873, 0.2138, 0.7873, 0.191, 0.8226, 0.1508, 0.7908, 0.1682, 0.7368, 0.04605, 0.7112, 0.1478, 0.6312, 0.1682, 0.7368, 0.1508, 0.7908, 0.04699, 0.908, 0.117, 0.8959, 0.1282, 0.9162, 0.05805, 0.9354, 0.1904, 0.9032, 0.1605, 0.8572, 0.1757, 0.8417, 0.2221, 0.877, 0.2221, 0.877, 0.1757, 0.8417, 0.191, 0.8226, 0.2559, 0.8454, 0.2647, 0.3953, 0.2645, 0.1214, 0.3471, 0.08898, 0.35, 0.3953, 0.2647, 0.5728, 0.2647, 0.3953, 0.35, 0.3953, 0.3497, 0.5728, 0.2647, 0.5728, 0.3497, 0.5728, 0.3507, 0.6567, 0.2653, 0.6504, 0.2663, 0.7336, 0.2653, 0.6504, 0.3507, 0.6567, 0.3502, 0.7279, 0.2893, 0.7994, 0.2663, 0.7336, 0.3502, 0.7279, 0.3473, 0.7947, 0.343, 0.8296, 0.3255, 0.8595, 0.273, 0.8207, 0.2876, 0.8124, 0.2876, 0.8124, 0.273, 0.8207, 0.2138, 0.7873, 0.2308, 0.7811, 0.2221, 0.877, 0.2471, 0.9196, 0.223, 0.9293, 0.1904, 0.9032, 0.1293, 0.8467, 0.1508, 0.7908, 0.191, 0.8226, 0.1757, 0.8417, 0.1757, 0.8417, 0.1605, 0.8572, 0.117, 0.8959, 0.1293, 0.8467, 0.1293, 0.8467, 0.117, 0.8959, 0.04699, 0.908, 0.03909, 0.8509, 0.2647, 0.3953, 0.2647, 0.5728, 0.211, 0.585, 0.1939, 0.3953, 0.0873, 0.9689, 0.05805, 0.9354, 0.1282, 0.9162, 0.164, 0.972, 0.2003, 0.7367, 0.1682, 0.7368, 0.1478, 0.6312, 0.1944, 0.6504, 0.2647, 0.5728, 0.2653, 0.6504, 0.1944, 0.6504, 0.211, 0.585, 0.2471, 0.9196, 0.2221, 0.877, 0.2559, 0.8454, 0.292, 0.8793, 0.2308, 0.7811, 0.2138, 0.7873, 0.1682, 0.7368, 0.2003, 0.7367, 0.2645, 0.1214, 0.2647, 0.3953, 0.1939, 0.3953, 0.1954, 0.1574, 0.02129, 0.393, 0.08221, 0.3999, 0.1052, 0.273, 0.04006, 0.273, 0.9564, 0.8145, 0.9831, 0.6848, 0.8455, 0.6848, 0.8455, 0.8046, 0.8455, 0.8683, 0.8455, 0.8046, 0.7102, 0.792, 0.7102, 0.8675, 0.7102, 0.8675, 0.7102, 0.792, 0.5755, 0.7775, 0.5755, 0.8433, 0.5755, 0.7775, 0.5415, 0.7734, 0.5415, 0.8227, 0.5755, 0.8433, 0.5008, 0.7681, 0.4601, 0.8083, 0.4819, 0.8726, 0.5415, 0.8227, 0.5415, 0.8227, 0.4819, 0.8726, 0.5543, 0.9159, 0.5755, 0.8433, 0.5755, 0.8433, 0.5543, 0.9159, 0.7147, 0.9225, 0.7102, 0.8675, 0.7102, 0.8675, 0.7147, 0.9225, 0.85, 0.9315, 0.8455, 0.8683, 0.4601, 0.8083, 0.5008, 0.7681, 0.499, 0.6848, 0.499, 0.6848, 0.4148, 0.913, 0.4819, 0.8726, 0.4601, 0.8083, 0.4293, 0.8043, 0.5415, 0.7734, 0.5755, 0.7775, 0.5755, 0.6848, 0.5496, 0.6828, 0.7102, 0.6848, 0.7102, 0.792, 0.8455, 0.8046, 0.8455, 0.6848, 0.6912, 0.9821, 0.7147, 0.9225, 0.5543, 0.9159, 0.5399, 0.979, 0.5399, 0.979, 0.5543, 0.9159, 0.4819, 0.8726, 0.4148, 0.913, 0.5755, 0.6848, 0.5755, 0.7775, 0.7102, 0.792, 0.7102, 0.6848, 0.85, 0.9315, 0.7147, 0.9225, 0.6912, 0.9821, 0.8173, 0.9856, 0.5008, 0.7681, 0.5415, 0.7734, 0.5496, 0.6828, 0.499, 0.6848, 0.499, 0.6848, 0.3874, 0.8052, 0.4148, 0.913, 0.4293, 0.8043, 0.09284, 0.4404, 0.02892, 0.4404, 0.02892, 0.4851, 0.09284, 0.4851, 0.09284, 0.4851, 0.02892, 0.4851, 0.02892, 0.4404, 0.09284, 0.4404, 0.3687, 0.02928, 0.3903, 0.0429, 0.402, 0.04309, 0.4326, 0.04309, 0.564, 0.0429, 0.6012, 0.02873, 0.3687, 0.02928, 0.4326, 0.04309, 0.3903, 0.1348, 0.3705, 0.178, 0.5598, 0.174, 0.518, 0.1262, 0.518, 0.1262, 0.4326, 0.09423, 0.402, 0.09423, 0.3903, 0.1348, 0.402, 0.04309, 0.402, 0.09423, 0.4326, 0.09423, 0.4326, 0.04309, 0.9293, 0.0103, 0.9224, 0.4102, 0.9907, 0.4139, 0.9761, 0.01767, 0.973, 0.671, 0.9805, 0.6384, 0.8985, 0.631, 0.9162, 0.671, 0.518, 0.1262, 0.5598, 0.174, 0.6104, 0.1132, 0.5561, 0.1044, 0.4326, 0.09423, 0.5561, 0.1044, 0.564, 0.0429, 0.4326, 0.04309, 0.402, 0.04309, 0.3903, 0.0429, 0.3903, 0.1348, 0.402, 0.09423, 0.5561, 0.1044, 0.6104, 0.1132, 0.6012, 0.02873, 0.564, 0.0429, 0.3687, 0.02928, 0.3705, 0.178, 0.3903, 0.1348, 0.3903, 0.0429, 0.9907, 0.4139, 0.9805, 0.6384, 0.8985, 0.631, 0.9224, 0.4102, 0.973, 0.671, 0.9162, 0.671, 0.8985, 0.631, 0.9805, 0.6384, 0.9907, 0.4139, 0.9805, 0.6384, 0.8985, 0.631, 0.9224, 0.4102, 0.9761, 0.01767, 0.9907, 0.4139, 0.9224, 0.4102, 0.9293, 0.0103, 0.8985, 0.631, 0.9805, 0.6384, 0.9907, 0.4139, 0.9224, 0.4102, 0.5201, 0.2058, 0.6637, 0.1952, 0.6657, 0.2993, 0.5294, 0.3083, 0.7007, 0.1923, 0.7099, 0.2911, 0.6657, 0.2993, 0.6637, 0.1952, 0.3711, 0.204, 0.4531, 0.2039, 0.4574, 0.3091, 0.3711, 0.3081, 0.7791, 0.1884, 0.7749, 0.2913, 0.7099, 0.2911, 0.7007, 0.1923, 0.4531, 0.2039, 0.5201, 0.2058, 0.5294, 0.3083, 0.4574, 0.3091, 0.7852, 0.4718, 0.6917, 0.5397, 0.6792, 0.3949, 0.7832, 0.4141, 0.6917, 0.5397, 0.5909, 0.556, 0.5784, 0.4113, 0.6792, 0.3949, 0.5784, 0.4113, 0.5909, 0.556, 0.3891, 0.5888, 0.3766, 0.444, 0.597, 0.5917, 0.4056, 0.6301, 0.3891, 0.5888, 0.5909, 0.556, 0.6954, 0.5771, 0.597, 0.5917, 0.5909, 0.556, 0.6917, 0.5397, 0.799, 0.5596, 0.6954, 0.5771, 0.6917, 0.5397, 0.7852, 0.4718, 0.8061, 0.6009, 0.7054, 0.6186, 0.6954, 0.5771, 0.799, 0.5596, 0.678, 0.3233, 0.6788, 0.3718, 0.5816, 0.3833, 0.566, 0.3343, 0.566, 0.3343, 0.5816, 0.3833, 0.3664, 0.3933, 0.3815, 0.326, 0.7054, 0.6186, 0.6047, 0.6362, 0.597, 0.5917, 0.6954, 0.5771, 0.6047, 0.6362, 0.4033, 0.6715, 0.4056, 0.6301, 0.597, 0.5917, 0.7819, 0.3752, 0.783, 0.3879, 0.6788, 0.3718, 0.678, 0.3233, 0.7832, 0.4141, 0.6792, 0.3949, 0.6788, 0.3718, 0.783, 0.3879, 0.6788, 0.3718, 0.6792, 0.3949, 0.5784, 0.4113, 0.5816, 0.3833, 0.5816, 0.3833, 0.5784, 0.4113, 0.3766, 0.444, 0.3664, 0.3933, 0.2266, 0.1287, 0.2266, 0.01434, 0.2266, 0.0193, 0.2266, 0.1337, 0.8024, 0.4159, 0.8685, 0.4194, 0.8885, 0.01287, 0.7863, 0.01249, 0.08288, 0.1348, 0.0783, 0.02416, 0.06549, 0.02318, 0.07004, 0.1351, 0.008333, 0.1365, 0.07004, 0.1351, 0.06549, 0.02318, 0.01873, 0.01959, 0.1157, 0.13, 0.08201, 0.1331, 0.07743, 0.02255, 0.09619, 0.02569, 0.1175, 0.1322, 0.08288, 0.1348, 0.08201, 0.1331, 0.1157, 0.13, 0.09793, 0.02796, 0.09619, 0.02569, 0.07743, 0.02255, 0.0783, 0.02416, 0.01873, 0.01959, 0.01873, 0.01863, 0.008333, 0.1355, 0.008333, 0.1365, 0.1771, 0.1221, 0.1018, 0.1978, 0.09848, 0.1949, 0.1737, 0.1185, 0.1737, 0.1185, 0.09848, 0.1949, 0.09458, 0.1832, 0.1157, 0.13, 0.09458, 0.1832, 0.09622, 0.1851, 0.1175, 0.1322, 0.1157, 0.13, 0.09622, 0.1851, 0.1018, 0.1978, 0.1771, 0.1221, 0.1175, 0.1322, 0.0783, 0.02416, 0.08288, 0.1348, 0.1175, 0.1322, 0.09793, 0.02796, 0.1737, 0.1185, 0.1157, 0.13, 0.09619, 0.02569, 0.1737, 0.03093, 0.1018, 0.1978, 0.09622, 0.1851, 0.09458, 0.1832, 0.09848, 0.1949, 0.1737, 0.03093, 0.09619, 0.02569, 0.09793, 0.02796, 0.1771, 0.03485, 0.1771, 0.1221, 0.1771, 0.03485, 0.09793, 0.02796, 0.1175, 0.1322, 0.1737, 0.1185, 0.1737, 0.03093, 0.1836, 0.01196, 0.1836, 0.1363, 0.1836, 0.1363, 0.1836, 0.1414, 0.1771, 0.1221, 0.1737, 0.1185, 0.1737, 0.03093, 0.1771, 0.03485, 0.1836, 0.01702, 0.1836, 0.01196, 0.1771, 0.1221, 0.1836, 0.1414, 0.1836, 0.01702, 0.1771, 0.03485, 0.1836, 0.1363, 0.1836, 0.01196, 0.2266, 0.01434, 0.2266, 0.1287, 0.2266, 0.1337, 0.1836, 0.1414, 0.1836, 0.1363, 0.2266, 0.1287, 0.1836, 0.01196, 0.1836, 0.01702, 0.2266, 0.0193, 0.2266, 0.01434, 0.1836, 0.1414, 0.2266, 0.1337, 0.2266, 0.0193, 0.1836, 0.01702, 0.07743, 0.02255, 0.08201, 0.1331, 0.008333, 0.1355, 0.01873, 0.01863, 0.008333, 0.1365, 0.008333, 0.1355, 0.08201, 0.1331, 0.07004, 0.1351, 0.07743, 0.02255, 0.01873, 0.01863, 0.01873, 0.01959, 0.06549, 0.02318, 0.8885, 0.01287, 0.8684, 0.4194, 0.8022, 0.4158, 0.7863, 0.01249, 0.7863, 0.01249, 0.8885, 0.01287, 0.8684, 0.4193, 0.8022, 0.4158, 0.4239, 0.9781, 0.2655, 0.9781, 0.2655, 0.9334, 0.4239, 0.9334, 0.4239, 0.9334, 0.4239, 0.9781, 0.2655, 0.9781, 0.2655, 0.9334, 0.4239, 0.9334, 0.4239, 0.9781, 0.2655, 0.9781, 0.2655, 0.9334, 0.149, 0.5728, 0.1478, 0.6312, 0.1944, 0.6504, 0.211, 0.585, 0.1431, 0.3953, 0.149, 0.5728, 0.211, 0.585, 0.1939, 0.3953, 0.1431, 0.3953, 0.1939, 0.3953, 0.1954, 0.1574, 0.1512, 0.2218, 0.2653, 0.6504, 0.1944, 0.6504, 0.2003, 0.7367, 0.2663, 0.7336, 0.2893, 0.7994, 0.2663, 0.7336, 0.2003, 0.7367, 0.2308, 0.7811, 0.3473, 0.7947, 0.2893, 0.7994, 0.2876, 0.8124, 0.343, 0.8296, 0.164, 0.972, 0.223, 0.9293, 0.1904, 0.9032, 0.1282, 0.9162, 0.1282, 0.9162, 0.1904, 0.9032, 0.1605, 0.8572, 0.117, 0.8959, 0.08079, 0.6232, 0.0146, 0.6162, 0.0283, 0.51, 0.08075, 0.5111, 0.1508, 0.7908, 0.02672, 0.8026, 0.03909, 0.8509, 0.1293, 0.8467, 0.292, 0.8793, 0.3255, 0.8595, 0.273, 0.8207, 0.2559, 0.8454, 0.191, 0.8226, 0.2559, 0.8454, 0.273, 0.8207, 0.2138, 0.7873, 0.1508, 0.7908, 0.191, 0.8226, 0.2138, 0.7873, 0.1682, 0.7368, 0.04699, 0.908, 0.05805, 0.9354, 0.1282, 0.9162, 0.117, 0.8959, 0.1904, 0.9032, 0.2221, 0.877, 0.1757, 0.8417, 0.1605, 0.8572, 0.191, 0.8226, 0.1757, 0.8417, 0.2221, 0.877, 0.2559, 0.8454, 0.3471, 0.08898, 0.2645, 0.1214, 0.2647, 0.3953, 0.35, 0.3953, 0.35, 0.3953, 0.2647, 0.3953, 0.2647, 0.5728, 0.3497, 0.5728, 0.3507, 0.6567, 0.3497, 0.5728, 0.2647, 0.5728, 0.2653, 0.6504, 0.3507, 0.6567, 0.2653, 0.6504, 0.2663, 0.7336, 0.3502, 0.7279, 0.3502, 0.7279, 0.2663, 0.7336, 0.2893, 0.7994, 0.3473, 0.7947, 0.343, 0.8296, 0.2876, 0.8124, 0.273, 0.8207, 0.3255, 0.8595, 0.04605, 0.7112, 0.1508, 0.7908, 0.1682, 0.7368, 0.1478, 0.6312, 0.2138, 0.7873, 0.273, 0.8207, 0.2876, 0.8124, 0.2308, 0.7811, 0.2221, 0.877, 0.1904, 0.9032, 0.223, 0.9293, 0.2471, 0.9196, 0.1293, 0.8467, 0.1757, 0.8417, 0.191, 0.8226, 0.1508, 0.7908, 0.1757, 0.8417, 0.1293, 0.8467, 0.117, 0.8959, 0.1605, 0.8572, 0.1293, 0.8467, 0.03909, 0.8509, 0.04699, 0.908, 0.117, 0.8959, 0.211, 0.585, 0.2647, 0.5728, 0.2647, 0.3953, 0.1939, 0.3953, 0.1282, 0.9162, 0.05805, 0.9354, 0.0873, 0.9689, 0.164, 0.972, 0.2003, 0.7367, 0.1944, 0.6504, 0.1478, 0.6312, 0.1682, 0.7368, 0.1944, 0.6504, 0.2653, 0.6504, 0.2647, 0.5728, 0.211, 0.585, 0.2559, 0.8454, 0.2221, 0.877, 0.2471, 0.9196, 0.292, 0.8793, 0.2308, 0.7811, 0.2003, 0.7367, 0.1682, 0.7368, 0.2138, 0.7873, 0.1939, 0.3953, 0.2647, 0.3953, 0.2645, 0.1214, 0.1954, 0.1574, 0.1052, 0.273, 0.08221, 0.3999, 0.02129, 0.393, 0.04006, 0.273, 0.9564, 0.8145, 0.8455, 0.8046, 0.8455, 0.6848, 0.9831, 0.6848, 0.7102, 0.792, 0.8455, 0.8046, 0.8455, 0.8683, 0.7102, 0.8675, 0.5755, 0.7775, 0.7102, 0.792, 0.7102, 0.8675, 0.5755, 0.8433, 0.5755, 0.7775, 0.5755, 0.8433, 0.5415, 0.8227, 0.5415, 0.7734, 0.5008, 0.7681, 0.5415, 0.8227, 0.4819, 0.8726, 0.4601, 0.8083, 0.5543, 0.9159, 0.4819, 0.8726, 0.5415, 0.8227, 0.5755, 0.8433, 0.7147, 0.9225, 0.5543, 0.9159, 0.5755, 0.8433, 0.7102, 0.8675, 0.85, 0.9315, 0.7147, 0.9225, 0.7102, 0.8675, 0.8455, 0.8683, 0.4601, 0.8083, 0.499, 0.6848, 0.499, 0.6848, 0.5008, 0.7681, 0.4148, 0.913, 0.4293, 0.8043, 0.4601, 0.8083, 0.4819, 0.8726, 0.5415, 0.7734, 0.5496, 0.6828, 0.5755, 0.6848, 0.5755, 0.7775, 0.8455, 0.8046, 0.7102, 0.792, 0.7102, 0.6848, 0.8455, 0.6848, 0.5543, 0.9159, 0.7147, 0.9225, 0.6912, 0.9821, 0.5399, 0.979, 0.4819, 0.8726, 0.5543, 0.9159, 0.5399, 0.979, 0.4148, 0.913, 0.7102, 0.792, 0.5755, 0.7775, 0.5755, 0.6848, 0.7102, 0.6848, 0.85, 0.9315, 0.8173, 0.9856, 0.6912, 0.9821, 0.7147, 0.9225, 0.5008, 0.7681, 0.499, 0.6848, 0.5496, 0.6828, 0.5415, 0.7734, 0.499, 0.6848, 0.4293, 0.8043, 0.4148, 0.913, 0.3874, 0.8052, 0.7732, 0.1688, 0.6185, 0.1688, 0.6185, 0.01406, 0.7732, 0.01406, 0.7732, 0.1688, 0.6185, 0.1688, 0.6185, 0.01406, 0.7732, 0.01406, 0.7732, 0.1688, 0.6185, 0.1688, 0.6185, 0.01406, 0.7732, 0.01406, 0.7732, 0.1688, 0.6185, 0.1688, 0.6185, 0.01406, 0.7732, 0.01406, 0.7732, 0.1688, 0.6185, 0.1688, 0.6185, 0.01406, 0.7732, 0.01406, 0.1282, 0.9162, 0.05805, 0.9354, 0.0873, 0.9689, 0.164, 0.972, 0.1293, 0.8467, 0.03909, 0.8509, 0.04699, 0.908, 0.117, 0.8959, 0.04605, 0.7112, 0.1508, 0.7908, 0.1682, 0.7368, 0.1478, 0.6312, 0.04699, 0.908, 0.05805, 0.9354, 0.1282, 0.9162, 0.117, 0.8959, 0.1508, 0.7908, 0.02672, 0.8026, 0.03909, 0.8509, 0.1293, 0.8467, 0.1508, 0.7908, 0.04605, 0.7112, 0.02672, 0.8026, 0.04709, 0.7101, 0.0873, 0.9689, 0.05805, 0.9354, 0.1282, 0.9162, 0.164, 0.972, 0.1293, 0.8467, 0.117, 0.8959, 0.04699, 0.908, 0.03909, 0.8509, 0.04605, 0.7112, 0.1478, 0.6312, 0.1682, 0.7368, 0.1508, 0.7908, 0.04699, 0.908, 0.117, 0.8959, 0.1282, 0.9162, 0.05805, 0.9354, 0.03909, 0.8509, 0.02672, 0.8026, 0.1508, 0.7908, 0.1293, 0.8467, 0.1508, 0.7908, 0.02672, 0.8026, 0.04605, 0.7112, 0.02726, 0.8042])
me_girlmesh.materials.append(mat_02___default)
me_girlmesh.use_remesh_preserve_volume = False
me_girlmesh.use_remesh_preserve_attributes = False
me_girlmesh.use_mirror_vertex_groups = False
me_girlmesh.update()
arm_armature = bpy.data.armatures.new('Armature')  # bones are not reproduced

# ---- objects
ob_girl = bpy.data.objects.new('girl', me_girlmesh)
ob_armature = bpy.data.objects.new('Armature', arm_armature)

# ---- transforms, parenting, visibility, modifiers, constraints
ob_girl.location = (0.0, 5.96e-08, 9.537e-07)
ob_girl.rotation_euler = (-0.0, 3.142, -1.51e-07)
ob_girl.scale = (0.05255, 0.05255, -0.05255)
ob_girl.lock_rotations_4d = False
ob_girl.empty_display_type = 'ARROWS'
ob_girl.lineart.crease_threshold = 0.0
_vg = ob_girl.vertex_groups.new(name='head')
_vg.add([0, 1, 2, 3, 4, 5, 6, 7, 8, 9, 10, 11, 12, 13, 14, 15, 16, 17, 18, 19, 20, 21, 22, 23, 24, 25, 26, 27, 28, 29, 30, 31, 32, 33, 34, 35, 36, 37, 38, 39, 40, 41, 42, 43, 44, 45, 46, 47, 48, 49, 50, 51, 52, 53, 54, 55, 56, 57, 58, 59, 60, 61, 62, 63, 64, 65, 66, 67, 68, 69, 70, 71, 72, 73, 74, 75, 76, 77, 78, 79, 80, 81, 82, 83, 185, 186, 187, 188, 189, 190, 191, 192, 193, 194, 195, 196, 197, 198, 199, 200, 201, 202, 203, 204, 205, 206, 207, 208, 209, 210, 211, 212, 213, 214, 215, 216, 217, 218, 219, 220, 221, 222, 223, 224, 225, 226, 227, 228, 229, 230, 231, 232, 233, 234, 235, 236, 237, 238, 239, 240, 241, 242, 243, 244, 245, 246, 247, 248, 249, 250, 251, 252, 253, 254, 255, 256, 257, 258, 259, 260, 261, 262, 360, 361, 362, 363, 364, 365, 366, 367, 368, 369, 370, 371, 372, 386, 387, 388, 389, 390, 391, 392, 393, 394, 409, 410, 411, 412, 413, 414, 415, 416, 417, 418, 419, 420, 421, 422, 423, 424, 425, 426, 427, 428, 429, 430, 431, 432, 433, 434, 435, 436, 437, 438, 439], 1.0, 'REPLACE')
_vg = ob_girl.vertex_groups.new(name='chest')
for _i, _w in zip([123, 124, 127, 128, 129, 130, 131, 132, 133, 134, 136, 138, 139, 140, 141, 179, 180, 181, 182, 183, 184, 303, 304, 305, 306, 308, 309, 310, 311, 312, 313, 315, 317, 318, 319, 320, 357, 358, 359], [0.5, 1.0, 0.5, 0.5, 1.0, 1.0, 1.0, 1.0, 1.0, 0.5, 1.0, 0.5, 1.0, 1.0, 1.0, 1.0, 1.0, 1.0, 1.0, 1.0, 1.0, 0.5, 0.5, 1.0, 1.0, 0.5, 1.0, 1.0, 1.0, 1.0, 0.5, 1.0, 0.5, 1.0, 1.0, 1.0, 1.0, 1.0, 1.0]): _vg.add([_i], _w, 'REPLACE')
_vg = ob_girl.vertex_groups.new(name='elbow.L')
_vg.add([84, 85, 86, 87, 121, 374, 377, 378], 1.0, 'REPLACE')
_vg = ob_girl.vertex_groups.new(name='arm.Lower.L')
_vg.add([88, 89, 90, 373, 374, 375, 376, 378], 1.0, 'REPLACE')
_vg = ob_girl.vertex_groups.new(name='hand.L')
_vg.add([88, 89, 90, 93, 94, 96, 97, 99, 100, 101, 102, 103, 104, 105, 106, 107, 108, 109, 110, 111, 112, 113, 114, 115, 116, 117, 118, 375], 1.0, 'REPLACE')
_vg = ob_girl.vertex_groups.new(name='fingers.L')
_vg.add([91, 92, 95, 98, 115, 116, 117, 118, 119, 120], 1.0, 'REPLACE')
_vg = ob_girl.vertex_groups.new(name='elbow.R')
_vg.add([263, 264, 265, 269, 300, 397, 399, 400], 1.0, 'REPLACE')
_vg = ob_girl.vertex_groups.new(name='arm.Lower.R')
_vg.add([266, 267, 268, 269, 395, 396, 397, 398], 1.0, 'REPLACE')
_vg = ob_girl.vertex_groups.new(name='hand.R')
_vg.add([266, 267, 268, 272, 273, 275, 276, 278, 279, 280, 281, 282, 283, 284, 285, 286, 287, 288, 289, 290, 291, 292, 293, 294, 295, 296, 297, 398], 1.0, 'REPLACE')
_vg = ob_girl.vertex_groups.new(name='fingers.R')
_vg.add([270, 271, 274, 277, 294, 295, 296, 297, 298, 299], 1.0, 'REPLACE')
_vg = ob_girl.vertex_groups.new(name='pelvis')
_vg.add([122, 123, 125, 126, 127, 128, 134, 135, 137, 138, 142, 143, 144, 145, 146, 147, 148, 149, 150, 151, 301, 302, 303, 304, 307, 308, 313, 314, 316, 317, 321, 322, 323, 324, 325, 326, 327, 328, 329, 330], 1.0, 'REPLACE')
_vg = ob_girl.vertex_groups.new(name='leg.Upper.R')
_vg.add([332, 333, 336, 337, 338, 339, 340, 341, 342, 401, 402, 403, 404, 405, 406, 407], 1.0, 'REPLACE')
_vg = ob_girl.vertex_groups.new(name='leg.Upper.L')
_vg.add([154, 157, 158, 159, 160, 161, 162, 163, 164, 379, 380, 381, 382, 383, 384, 385], 1.0, 'REPLACE')
_vg = ob_girl.vertex_groups.new(name='leg.Lower.R')
_vg.add([331, 332, 334, 335, 336, 337, 406, 408], 1.0, 'REPLACE')
_vg = ob_girl.vertex_groups.new(name='leg.Lower.L')
_vg.add([152, 153, 154, 155, 156, 157, 158, 385], 1.0, 'REPLACE')
_vg = ob_girl.vertex_groups.new(name='foot.R')
_vg.add([343, 344, 345, 346, 347, 348, 349, 350, 351, 352, 353, 354, 355, 356], 1.0, 'REPLACE')
_vg = ob_girl.vertex_groups.new(name='foot.L')
_vg.add([165, 166, 167, 168, 169, 170, 171, 172, 173, 174, 175, 176, 177, 178], 1.0, 'REPLACE')
_vg = ob_girl.vertex_groups.new(name='hair.Upper')
_vg.add([36, 37, 41, 46, 48, 58, 59, 219, 221, 222, 226, 228, 239, 240, 409, 410, 411, 412, 413, 414, 415, 416, 417, 418, 419, 420, 421, 422], 1.0, 'REPLACE')
_vg = ob_girl.vertex_groups.new(name='hair.Lower')
_vg.add([28, 29, 41, 42, 48, 59, 60, 214, 221, 222, 223, 228, 240, 241, 409, 410, 411, 412, 413, 414, 415], 1.0, 'REPLACE')
_m = ob_girl.modifiers.new('Armature', 'ARMATURE')
_m.object = ob_armature
ob_armature.location = (-4.093e-16, 1.413, 1.029)
ob_armature.rotation_euler = (-1.571, -2.22e-16, 2.22e-16)
ob_armature.lock_rotations_4d = False
ob_armature.empty_display_type = 'ARROWS'
ob_armature.show_in_front = True
ob_armature.lineart.crease_threshold = 0.0

# ---- collection membership
col_collection_1.objects.link(ob_girl)
col_collection_2.objects.link(ob_armature)

# ---- scene / render settings (as saved in the file)
scene.frame_start = 1; scene.frame_end = 60; scene.frame_set(1)
scene.render.engine = 'BLENDER_EEVEE_NEXT'
scene.render.image_settings.file_format = 'JPEG'
scene.render.image_settings.color_mode = 'RGB'
scene.render.image_settings.compression = 90
scene.render.resolution_x = 800
scene.render.resolution_y = 600
scene.render.pixel_aspect_x = 100.0
scene.render.pixel_aspect_y = 100.0
scene.render.fps = 30
scene.render.dither_intensity = 0.0
scene.render.use_compositing = False
scene.render.use_sequencer = False
scene.render.bake_margin = 2
scene.render.bake_bias = 0.0
scene.render.use_stamp_time = False
scene.render.use_stamp_date = False
scene.render.use_stamp_frame = False
scene.render.use_stamp_camera = False
scene.render.use_stamp_scene = False
scene.render.use_stamp_filename = False
scene.render.use_stamp_render_time = False
scene.render.stamp_font_size = 0
scene.cycles.use_denoising = False
scene.cycles.samples = 10
scene.cycles.sampling_pattern = 'TABULATED_SOBOL'
scene.cycles.light_sampling_threshold = 0.0
scene.cycles.use_adaptive_sampling = False
scene.cycles.use_light_tree = False
scene.cycles.blur_glossy = 0.0
scene.cycles.volume_bounces = 1
scene.cycles.pixel_filter_type = 'GAUSSIAN'
scene.cycles.sample_clamp_indirect = 0.0
scene.view_settings.view_transform = 'Raw'
bpy.context.view_layer.update()

# ---- added for rendering (the .blend has no active camera): camera
cam_auto = bpy.data.cameras.new('AutoCamera')
cam_auto.lens = 50.0
cam_auto.sensor_width = 36.0
cam_auto.clip_end = 1000.0
ob_auto_camera = bpy.data.objects.new('AutoCamera', cam_auto)
scene.collection.objects.link(ob_auto_camera)
ob_auto_camera.location = (5.26368, -6.78646, 6.78973)
ob_auto_camera.rotation_euler = (1.09748, -7.21219e-08, 0.694738)
scene.camera = ob_auto_camera
bpy.context.view_layer.update()
